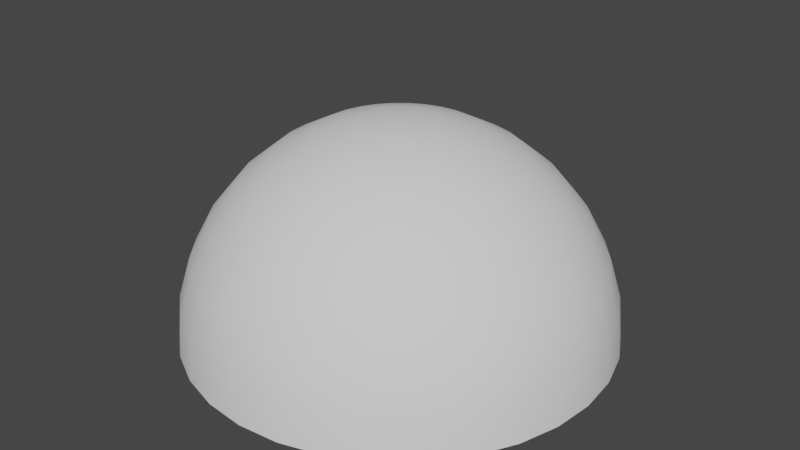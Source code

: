 # Source: OrbExplosion_Meshes_v2.blend  (saved by Blender 2.91.10; exported with 4.5.12 LTS)
import bpy
from mathutils import Matrix  # noqa: F401  (used for matrix-valued properties, if any)

bpy.ops.wm.read_factory_settings(use_empty=True)
scene = bpy.context.scene
scene.name = 'Scene'

# ---- collections
col_collection = bpy.data.collections.new('Collection'); scene.collection.children.link(col_collection)

# ---- world
world_world = bpy.data.worlds.new('World'); scene.world = world_world
world_world.use_nodes = True; world_world.node_tree.nodes.clear()
_N = world_world.node_tree.nodes; _L = world_world.node_tree.links
n0 = _N.new('ShaderNodeOutputWorld'); n0.name = 'World Output'; n0.location = (300, 300)
n1 = _N.new('ShaderNodeBackground'); n1.name = 'Background'; n1.location = (10, 300)
n1.inputs[0].default_value = (0.05088, 0.05088, 0.05088, 1.0)
_L.new(n1.outputs[0], n0.inputs[0])
n0.is_active_output = True
world_world.color = (0.05088, 0.05088, 0.05088)
world_world.use_sun_shadow = False
world_world.sun_shadow_jitter_overblur = 0.0

# ---- meshes
me_sphere = bpy.data.meshes.new('Sphere')
me_sphere.from_pydata([(0.0, 0.1951, 0.9808), (0.0, 0.3827, 0.9239), (0.0, 0.5556, 0.8315), (0.0, 0.7071, 0.7071), (0.0, 0.8315, 0.5556), (0.0, 0.9239, 0.3827), (0.0, 0.9808, 0.1951), (0.0, 1.0, 7.55e-08), (0.03806, 0.1913, 0.9808), (0.07466, 0.3753, 0.9239), (0.1084, 0.5449, 0.8315), (0.1379, 0.6935, 0.7071), (0.1622, 0.8155, 0.5556), (0.1802, 0.9061, 0.3827), (0.1913, 0.9619, 0.1951), (0.1951, 0.9808, 7.55e-08), (0.07466, 0.1802, 0.9808), (0.1464, 0.3536, 0.9239), (0.2126, 0.5133, 0.8315), (0.2706, 0.6533, 0.7071), (0.3182, 0.7682, 0.5556), (0.3536, 0.8536, 0.3827), (0.3753, 0.9061, 0.1951), (0.3827, 0.9239, 7.55e-08), (0.1084, 0.1622, 0.9808), (0.2126, 0.3182, 0.9239), (0.3087, 0.4619, 0.8315), (0.3928, 0.5879, 0.7071), (0.4619, 0.6913, 0.5556), (0.5133, 0.7682, 0.3827), (0.5449, 0.8155, 0.1951), (0.5556, 0.8315, 7.55e-08), (0.1379, 0.1379, 0.9808), (0.2706, 0.2706, 0.9239), (0.3928, 0.3928, 0.8315), (0.5, 0.5, 0.7071), (0.5879, 0.5879, 0.5556), (0.6533, 0.6533, 0.3827), (0.6935, 0.6935, 0.1951), (0.7071, 0.7071, 7.55e-08), (0.1622, 0.1084, 0.9808), (0.3182, 0.2126, 0.9239), (0.4619, 0.3087, 0.8315), (0.5879, 0.3928, 0.7071), (0.6913, 0.4619, 0.5556), (0.7682, 0.5133, 0.3827), (0.8155, 0.5449, 0.1951), (0.8315, 0.5556, 7.55e-08), (0.1802, 0.07466, 0.9808), (0.3536, 0.1464, 0.9239), (0.5133, 0.2126, 0.8315), (0.6533, 0.2706, 0.7071), (0.7682, 0.3182, 0.5556), (0.8536, 0.3536, 0.3827), (0.9061, 0.3753, 0.1951), (0.9239, 0.3827, 7.55e-08), (0.1913, 0.03806, 0.9808), (0.3753, 0.07466, 0.9239), (0.5449, 0.1084, 0.8315), (0.6935, 0.1379, 0.7071), (0.8155, 0.1622, 0.5556), (0.9061, 0.1802, 0.3827), (0.9619, 0.1913, 0.1951), (0.9808, 0.1951, 7.55e-08), (0.1951, -3.266e-07, 0.9808), (0.3827, -3.192e-07, 0.9239), (0.5556, -3.117e-07, 0.8315), (0.7071, -3.192e-07, 0.7071), (0.8315, -3.341e-07, 0.5556), (0.9239, -2.745e-07, 0.3827), (0.9808, -3.937e-07, 0.1951), (1.0, -3.788e-07, 7.55e-08), (0.1913, -0.03806, 0.9808), (0.3753, -0.07466, 0.9239), (0.5449, -0.1084, 0.8315), (0.6935, -0.138, 0.7071), (0.8155, -0.1622, 0.5556), (0.9061, -0.1802, 0.3827), (0.9619, -0.1913, 0.1951), (0.9808, -0.1951, 7.55e-08), (0.1802, -0.07466, 0.9808), (0.3536, -0.1464, 0.9239), (0.5133, -0.2126, 0.8315), (0.6533, -0.2706, 0.7071), (0.7682, -0.3182, 0.5556), (0.8536, -0.3536, 0.3827), (0.9061, -0.3753, 0.1951), (0.9239, -0.3827, 7.55e-08), (0.1622, -0.1084, 0.9808), (0.3182, -0.2126, 0.9239), (0.4619, -0.3087, 0.8315), (0.5879, -0.3928, 0.7071), (0.6913, -0.4619, 0.5556), (0.7682, -0.5133, 0.3827), (0.8155, -0.5449, 0.1951), (0.8315, -0.5556, 7.55e-08), (0.1379, -0.138, 0.9808), (0.2706, -0.2706, 0.9239), (0.3928, -0.3928, 0.8315), (0.5, -0.5, 0.7071), (0.5879, -0.5879, 0.5556), (0.6533, -0.6533, 0.3827), (0.6935, -0.6935, 0.1951), (0.7071, -0.7071, 7.55e-08), (0.1084, -0.1622, 0.9808), (0.2126, -0.3182, 0.9239), (0.3087, -0.4619, 0.8315), (0.3928, -0.5879, 0.7071), (0.4619, -0.6913, 0.5556), (0.5133, -0.7682, 0.3827), (0.5449, -0.8155, 0.1951), (0.5556, -0.8315, 7.55e-08), (0.07466, -0.1802, 0.9808), (0.1464, -0.3536, 0.9239), (0.2126, -0.5133, 0.8315), (0.2706, -0.6533, 0.7071), (0.3182, -0.7682, 0.5556), (0.3536, -0.8536, 0.3827), (0.3753, -0.9061, 0.1951), (0.3827, -0.9239, 7.55e-08), (0.03806, -0.1913, 0.9808), (0.07466, -0.3753, 0.9239), (0.1084, -0.5449, 0.8315), (0.1379, -0.6935, 0.7071), (0.1622, -0.8155, 0.5556), (0.1802, -0.9061, 0.3827), (0.1913, -0.9619, 0.1951), (0.1951, -0.9808, 7.55e-08), (-7.212e-09, -0.1951, 0.9808), (4.122e-08, -0.3827, 0.9239), (2.632e-08, -0.5556, 0.8315), (-2.584e-08, -0.7071, 0.7071), (-8.544e-08, -0.8315, 0.5556), (6.357e-08, -0.9239, 0.3827), (-8.544e-08, -0.9808, 0.1951), (-1.003e-07, -1.0, 7.55e-08), (-0.03806, -0.1913, 0.9808), (-0.07466, -0.3753, 0.9239), (-0.1084, -0.5449, 0.8315), (-0.1379, -0.6935, 0.7071), (-0.1622, -0.8155, 0.5556), (-0.1802, -0.9061, 0.3827), (-0.1913, -0.9619, 0.1951), (-0.1951, -0.9808, 7.55e-08), (-0.07466, -0.1802, 0.9808), (-0.1464, -0.3536, 0.9239), (-0.2126, -0.5133, 0.8315), (-0.2706, -0.6533, 0.7071), (-0.3182, -0.7682, 0.5556), (-0.3536, -0.8536, 0.3827), (-0.3753, -0.9061, 0.1951), (-0.3827, -0.9239, 7.55e-08), (-0.1084, -0.1622, 0.9808), (-0.2126, -0.3182, 0.9239), (-0.3087, -0.4619, 0.8315), (-0.3928, -0.5879, 0.7071), (-0.4619, -0.6913, 0.5556), (-0.5133, -0.7682, 0.3827), (-0.5449, -0.8155, 0.1951), (-0.5556, -0.8315, 7.55e-08), (-2.304e-07, -5.562e-07, 1.0), (-0.1379, -0.138, 0.9808), (-0.2706, -0.2706, 0.9239), (-0.3928, -0.3928, 0.8315), (-0.5, -0.5, 0.7071), (-0.5879, -0.5879, 0.5556), (-0.6533, -0.6533, 0.3827), (-0.6935, -0.6935, 0.1951), (-0.7071, -0.7071, 7.55e-08), (-0.1622, -0.1084, 0.9808), (-0.3182, -0.2126, 0.9239), (-0.4619, -0.3087, 0.8315), (-0.5879, -0.3928, 0.7071), (-0.6913, -0.4619, 0.5556), (-0.7682, -0.5133, 0.3827), (-0.8155, -0.5449, 0.1951), (-0.8315, -0.5556, 7.55e-08), (-0.1802, -0.07466, 0.9808), (-0.3536, -0.1464, 0.9239), (-0.5133, -0.2126, 0.8315), (-0.6533, -0.2706, 0.7071), (-0.7682, -0.3182, 0.5556), (-0.8536, -0.3536, 0.3827), (-0.9061, -0.3753, 0.1951), (-0.9239, -0.3827, 7.55e-08), (-0.1913, -0.03806, 0.9808), (-0.3753, -0.07466, 0.9239), (-0.5449, -0.1084, 0.8315), (-0.6935, -0.1379, 0.7071), (-0.8155, -0.1622, 0.5556), (-0.9061, -0.1802, 0.3827), (-0.9619, -0.1913, 0.1951), (-0.9808, -0.1951, 7.55e-08), (-0.1951, -3.117e-07, 0.9808), (-0.3827, -2.819e-07, 0.9239), (-0.5556, -2.819e-07, 0.8315), (-0.7071, -1.851e-07, 0.7071), (-0.8315, -1.404e-07, 0.5556), (-0.9239, -3.192e-07, 0.3827), (-0.9808, -9.567e-08, 0.1951), (-1.0, -1.404e-07, 7.55e-08), (-0.1913, 0.03806, 0.9808), (-0.3753, 0.07466, 0.9239), (-0.5449, 0.1084, 0.8315), (-0.6935, 0.1379, 0.7071), (-0.8155, 0.1622, 0.5556), (-0.9061, 0.1802, 0.3827), (-0.9619, 0.1913, 0.1951), (-0.9808, 0.1951, 7.55e-08), (-0.1802, 0.07466, 0.9808), (-0.3536, 0.1464, 0.9239), (-0.5133, 0.2126, 0.8315), (-0.6533, 0.2706, 0.7071), (-0.7682, 0.3182, 0.5556), (-0.8536, 0.3536, 0.3827), (-0.9061, 0.3753, 0.1951), (-0.9239, 0.3827, 7.55e-08), (-0.1622, 0.1084, 0.9808), (-0.3182, 0.2126, 0.9239), (-0.4619, 0.3087, 0.8315), (-0.5879, 0.3928, 0.7071), (-0.6913, 0.4619, 0.5556), (-0.7682, 0.5133, 0.3827), (-0.8155, 0.5449, 0.1951), (-0.8315, 0.5556, 7.55e-08), (-0.1379, 0.1379, 0.9808), (-0.2706, 0.2706, 0.9239), (-0.3928, 0.3928, 0.8315), (-0.5, 0.5, 0.7071), (-0.5879, 0.5879, 0.5556), (-0.6533, 0.6533, 0.3827), (-0.6935, 0.6935, 0.1951), (-0.7071, 0.7071, 7.55e-08), (-0.1084, 0.1622, 0.9808), (-0.2126, 0.3182, 0.9239), (-0.3087, 0.4619, 0.8315), (-0.3928, 0.5879, 0.7071), (-0.4619, 0.6913, 0.5556), (-0.5133, 0.7682, 0.3827), (-0.5449, 0.8155, 0.1951), (-0.5556, 0.8315, 7.55e-08), (-0.07466, 0.1802, 0.9808), (-0.1464, 0.3536, 0.9239), (-0.2126, 0.5133, 0.8315), (-0.2706, 0.6533, 0.7071), (-0.3182, 0.7682, 0.5556), (-0.3536, 0.8536, 0.3827), (-0.3753, 0.9061, 0.1951), (-0.3827, 0.9239, 7.55e-08), (-0.03806, 0.1913, 0.9808), (-0.07466, 0.3753, 0.9239), (-0.1084, 0.5449, 0.8315), (-0.1379, 0.6935, 0.7071), (-0.1622, 0.8155, 0.5556), (-0.1802, 0.9061, 0.3827), (-0.1913, 0.9619, 0.1951), (-0.1951, 0.9808, 7.55e-08)], [], [(7, 6, 14, 15), (0, 160, 8), (1, 0, 8, 9), (2, 1, 9, 10), (3, 2, 10, 11), (4, 3, 11, 12), (5, 4, 12, 13), (6, 5, 13, 14), (13, 12, 20, 21), (14, 13, 21, 22), (15, 14, 22, 23), (8, 160, 16), (9, 8, 16, 17), (10, 9, 17, 18), (11, 10, 18, 19), (12, 11, 19, 20), (18, 17, 25, 26), (19, 18, 26, 27), (20, 19, 27, 28), (21, 20, 28, 29), (22, 21, 29, 30), (23, 22, 30, 31), (16, 160, 24), (17, 16, 24, 25), (30, 29, 37, 38), (31, 30, 38, 39), (24, 160, 32), (25, 24, 32, 33), (26, 25, 33, 34), (27, 26, 34, 35), (28, 27, 35, 36), (29, 28, 36, 37), (35, 34, 42, 43), (36, 35, 43, 44), (37, 36, 44, 45), (38, 37, 45, 46), (39, 38, 46, 47), (32, 160, 40), (33, 32, 40, 41), (34, 33, 41, 42), (47, 46, 54, 55), (40, 160, 48), (41, 40, 48, 49), (42, 41, 49, 50), (43, 42, 50, 51), (44, 43, 51, 52), (45, 44, 52, 53), (46, 45, 53, 54), (51, 50, 58, 59), (52, 51, 59, 60), (53, 52, 60, 61), (54, 53, 61, 62), (55, 54, 62, 63), (48, 160, 56), (49, 48, 56, 57), (50, 49, 57, 58), (63, 62, 70, 71), (56, 160, 64), (57, 56, 64, 65), (58, 57, 65, 66), (59, 58, 66, 67), (60, 59, 67, 68), (61, 60, 68, 69), (62, 61, 69, 70), (68, 67, 75, 76), (69, 68, 76, 77), (70, 69, 77, 78), (71, 70, 78, 79), (64, 160, 72), (65, 64, 72, 73), (66, 65, 73, 74), (67, 66, 74, 75), (72, 160, 80), (73, 72, 80, 81), (74, 73, 81, 82), (75, 74, 82, 83), (76, 75, 83, 84), (77, 76, 84, 85), (78, 77, 85, 86), (79, 78, 86, 87), (84, 83, 91, 92), (85, 84, 92, 93), (86, 85, 93, 94), (87, 86, 94, 95), (80, 160, 88), (81, 80, 88, 89), (82, 81, 89, 90), (83, 82, 90, 91), (89, 88, 96, 97), (90, 89, 97, 98), (91, 90, 98, 99), (92, 91, 99, 100), (93, 92, 100, 101), (94, 93, 101, 102), (95, 94, 102, 103), (88, 160, 96), (101, 100, 108, 109), (102, 101, 109, 110), (103, 102, 110, 111), (96, 160, 104), (97, 96, 104, 105), (98, 97, 105, 106), (99, 98, 106, 107), (100, 99, 107, 108), (106, 105, 113, 114), (107, 106, 114, 115), (108, 107, 115, 116), (109, 108, 116, 117), (110, 109, 117, 118), (111, 110, 118, 119), (104, 160, 112), (105, 104, 112, 113), (118, 117, 125, 126), (119, 118, 126, 127), (112, 160, 120), (113, 112, 120, 121), (114, 113, 121, 122), (115, 114, 122, 123), (116, 115, 123, 124), (117, 116, 124, 125), (122, 121, 129, 130), (123, 122, 130, 131), (124, 123, 131, 132), (125, 124, 132, 133), (126, 125, 133, 134), (127, 126, 134, 135), (120, 160, 128), (121, 120, 128, 129), (134, 133, 141, 142), (135, 134, 142, 143), (128, 160, 136), (129, 128, 136, 137), (130, 129, 137, 138), (131, 130, 138, 139), (132, 131, 139, 140), (133, 132, 140, 141), (139, 138, 146, 147), (140, 139, 147, 148), (141, 140, 148, 149), (142, 141, 149, 150), (143, 142, 150, 151), (136, 160, 144), (137, 136, 144, 145), (138, 137, 145, 146), (151, 150, 158, 159), (144, 160, 152), (145, 144, 152, 153), (146, 145, 153, 154), (147, 146, 154, 155), (148, 147, 155, 156), (149, 148, 156, 157), (150, 149, 157, 158), (155, 154, 163, 164), (156, 155, 164, 165), (157, 156, 165, 166), (158, 157, 166, 167), (159, 158, 167, 168), (152, 160, 161), (153, 152, 161, 162), (154, 153, 162, 163), (168, 167, 175, 176), (161, 160, 169), (162, 161, 169, 170), (163, 162, 170, 171), (164, 163, 171, 172), (165, 164, 172, 173), (166, 165, 173, 174), (167, 166, 174, 175), (173, 172, 180, 181), (174, 173, 181, 182), (175, 174, 182, 183), (176, 175, 183, 184), (169, 160, 177), (170, 169, 177, 178), (171, 170, 178, 179), (172, 171, 179, 180), (178, 177, 185, 186), (179, 178, 186, 187), (180, 179, 187, 188), (181, 180, 188, 189), (182, 181, 189, 190), (183, 182, 190, 191), (184, 183, 191, 192), (177, 160, 185), (190, 189, 197, 198), (191, 190, 198, 199), (192, 191, 199, 200), (185, 160, 193), (186, 185, 193, 194), (187, 186, 194, 195), (188, 187, 195, 196), (189, 188, 196, 197), (194, 193, 201, 202), (195, 194, 202, 203), (196, 195, 203, 204), (197, 196, 204, 205), (198, 197, 205, 206), (199, 198, 206, 207), (200, 199, 207, 208), (193, 160, 201), (206, 205, 213, 214), (207, 206, 214, 215), (208, 207, 215, 216), (201, 160, 209), (202, 201, 209, 210), (203, 202, 210, 211), (204, 203, 211, 212), (205, 204, 212, 213), (211, 210, 218, 219), (212, 211, 219, 220), (213, 212, 220, 221), (214, 213, 221, 222), (215, 214, 222, 223), (216, 215, 223, 224), (209, 160, 217), (210, 209, 217, 218), (223, 222, 230, 231), (224, 223, 231, 232), (217, 160, 225), (218, 217, 225, 226), (219, 218, 226, 227), (220, 219, 227, 228), (221, 220, 228, 229), (222, 221, 229, 230), (227, 226, 234, 235), (228, 227, 235, 236), (229, 228, 236, 237), (230, 229, 237, 238), (231, 230, 238, 239), (232, 231, 239, 240), (225, 160, 233), (226, 225, 233, 234), (239, 238, 246, 247), (240, 239, 247, 248), (233, 160, 241), (234, 233, 241, 242), (235, 234, 242, 243), (236, 235, 243, 244), (237, 236, 244, 245), (238, 237, 245, 246), (244, 243, 251, 252), (245, 244, 252, 253), (246, 245, 253, 254), (247, 246, 254, 255), (248, 247, 255, 256), (241, 160, 249), (242, 241, 249, 250), (243, 242, 250, 251), (256, 255, 6, 7), (249, 160, 0), (250, 249, 0, 1), (251, 250, 1, 2), (252, 251, 2, 3), (253, 252, 3, 4), (254, 253, 4, 5), (255, 254, 5, 6)])
me_sphere.polygons.foreach_set('use_smooth', [True] * 256)
_k = set([(7, 15), (7, 256), (15, 23), (23, 31), (31, 39), (39, 47), (47, 55), (55, 63), (63, 71), (71, 79), (79, 87), (95, 103), (103, 111), (111, 119), (119, 127), (127, 135), (135, 143), (143, 151), (151, 159), (159, 168), (168, 176), (176, 184), (184, 192), (192, 200), (199, 200), (200, 208), (208, 216), (216, 224), (224, 232), (232, 240), (240, 248), (248, 256)])
me_sphere.attributes.new('sharp_edge', 'BOOLEAN', 'EDGE').data.foreach_set('value', [ (min(e.vertices), max(e.vertices)) in _k for e in me_sphere.edges])
_uv = me_sphere.uv_layers.new(name='UVMap')
_uv.uv.foreach_set('vector', [0.75, 0.0, 0.75, 0.1449, 0.7188, 0.1449, 0.7188, 0.0, 0.75, 0.9375, 0.7344, 1.0, 0.7187, 0.9375, 0.75, 0.8739, 0.75, 0.9375, 0.7187, 0.9375, 0.7188, 0.8739, 0.75, 0.7655, 0.75, 0.8739, 0.7188, 0.8739, 0.7188, 0.7655, 0.75, 0.6218, 0.75, 0.7655, 0.7188, 0.7655, 0.7188, 0.6218, 0.75, 0.4707, 0.75, 0.6218, 0.7188, 0.6218, 0.7188, 0.4707, 0.75, 0.2938, 0.75, 0.4707, 0.7188, 0.4707, 0.7188, 0.2938, 0.75, 0.1449, 0.75, 0.2938, 0.7188, 0.2938, 0.7188, 0.1449, 0.7188, 0.2938, 0.7188, 0.4707, 0.6875, 0.4707, 0.6875, 0.2938, 0.7188, 0.1449, 0.7188, 0.2938, 0.6875, 0.2938, 0.6875, 0.1449, 0.7188, 0.0, 0.7188, 0.1449, 0.6875, 0.1449, 0.6875, 0.0, 0.7187, 0.9375, 0.7031, 1.0, 0.6875, 0.9375, 0.7188, 0.8739, 0.7187, 0.9375, 0.6875, 0.9375, 0.6875, 0.8739, 0.7188, 0.7655, 0.7188, 0.8739, 0.6875, 0.8739, 0.6875, 0.7655, 0.7188, 0.6218, 0.7188, 0.7655, 0.6875, 0.7655, 0.6875, 0.6218, 0.7188, 0.4707, 0.7188, 0.6218, 0.6875, 0.6218, 0.6875, 0.4707, 0.6875, 0.7655, 0.6875, 0.8739, 0.6562, 0.8739, 0.6562, 0.7655, 0.6875, 0.6218, 0.6875, 0.7655, 0.6562, 0.7655, 0.6562, 0.6218, 0.6875, 0.4707, 0.6875, 0.6218, 0.6562, 0.6218, 0.6562, 0.4707, 0.6875, 0.2938, 0.6875, 0.4707, 0.6562, 0.4707, 0.6562, 0.2938, 0.6875, 0.1449, 0.6875, 0.2938, 0.6562, 0.2938, 0.6562, 0.1449, 0.6875, 0.0, 0.6875, 0.1449, 0.6562, 0.1449, 0.6562, 0.0, 0.6875, 0.9375, 0.6719, 1.0, 0.6562, 0.9375, 0.6875, 0.8739, 0.6875, 0.9375, 0.6562, 0.9375, 0.6562, 0.8739, 0.6562, 0.1449, 0.6562, 0.2938, 0.625, 0.2938, 0.625, 0.1449, 0.6562, 0.0, 0.6562, 0.1449, 0.625, 0.1449, 0.625, 0.0, 0.6562, 0.9375, 0.6406, 1.0, 0.625, 0.9375, 0.6562, 0.8739, 0.6562, 0.9375, 0.625, 0.9375, 0.625, 0.8739, 0.6562, 0.7655, 0.6562, 0.8739, 0.625, 0.8739, 0.625, 0.7655, 0.6562, 0.6218, 0.6562, 0.7655, 0.625, 0.7655, 0.625, 0.6218, 0.6562, 0.4707, 0.6562, 0.6218, 0.625, 0.6218, 0.625, 0.4707, 0.6562, 0.2938, 0.6562, 0.4707, 0.625, 0.4707, 0.625, 0.2938, 0.625, 0.6218, 0.625, 0.7655, 0.5937, 0.7655, 0.5937, 0.6218, 0.625, 0.4707, 0.625, 0.6218, 0.5937, 0.6218, 0.5937, 0.4707, 0.625, 0.2938, 0.625, 0.4707, 0.5937, 0.4707, 0.5937, 0.2938, 0.625, 0.1449, 0.625, 0.2938, 0.5937, 0.2938, 0.5937, 0.1449, 0.625, 0.0, 0.625, 0.1449, 0.5937, 0.1449, 0.5937, 0.0, 0.625, 0.9375, 0.6094, 1.0, 0.5937, 0.9375, 0.625, 0.8739, 0.625, 0.9375, 0.5937, 0.9375, 0.5937, 0.8739, 0.625, 0.7655, 0.625, 0.8739, 0.5937, 0.8739, 0.5937, 0.7655, 0.5937, 0.0, 0.5937, 0.1449, 0.5625, 0.1449, 0.5625, 0.0, 0.5937, 0.9375, 0.5781, 1.0, 0.5625, 0.9375, 0.5937, 0.8739, 0.5937, 0.9375, 0.5625, 0.9375, 0.5625, 0.8739, 0.5937, 0.7655, 0.5937, 0.8739, 0.5625, 0.8739, 0.5625, 0.7655, 0.5937, 0.6218, 0.5937, 0.7655, 0.5625, 0.7655, 0.5625, 0.6218, 0.5937, 0.4707, 0.5937, 0.6218, 0.5625, 0.6218, 0.5625, 0.4707, 0.5937, 0.2938, 0.5937, 0.4707, 0.5625, 0.4707, 0.5625, 0.2938, 0.5937, 0.1449, 0.5937, 0.2938, 0.5625, 0.2938, 0.5625, 0.1449, 0.5625, 0.6218, 0.5625, 0.7655, 0.5312, 0.7655, 0.5312, 0.6218, 0.5625, 0.4707, 0.5625, 0.6218, 0.5312, 0.6218, 0.5312, 0.4707, 0.5625, 0.2938, 0.5625, 0.4707, 0.5312, 0.4707, 0.5312, 0.2938, 0.5625, 0.1449, 0.5625, 0.2938, 0.5312, 0.2938, 0.5312, 0.1449, 0.5625, 0.0, 0.5625, 0.1449, 0.5312, 0.1449, 0.5312, 0.0, 0.5625, 0.9375, 0.5469, 1.0, 0.5312, 0.9375, 0.5625, 0.8739, 0.5625, 0.9375, 0.5312, 0.9375, 0.5312, 0.8739, 0.5625, 0.7655, 0.5625, 0.8739, 0.5312, 0.8739, 0.5312, 0.7655, 0.5312, 0.0, 0.5312, 0.1449, 0.5, 0.1449, 0.5, 0.0, 0.5312, 0.9375, 0.5156, 1.0, 0.5, 0.9375, 0.5312, 0.8739, 0.5312, 0.9375, 0.5, 0.9375, 0.5, 0.8739, 0.5312, 0.7655, 0.5312, 0.8739, 0.5, 0.8739, 0.5, 0.7655, 0.5312, 0.6218, 0.5312, 0.7655, 0.5, 0.7655, 0.5, 0.6218, 0.5312, 0.4707, 0.5312, 0.6218, 0.5, 0.6218, 0.5, 0.4707, 0.5312, 0.2938, 0.5312, 0.4707, 0.5, 0.4707, 0.5, 0.2938, 0.5312, 0.1449, 0.5312, 0.2938, 0.5, 0.2938, 0.5, 0.1449, 0.5, 0.4707, 0.5, 0.6218, 0.4687, 0.6218, 0.4687, 0.4707, 0.5, 0.2938, 0.5, 0.4707, 0.4687, 0.4707, 0.4687, 0.2938, 0.5, 0.1449, 0.5, 0.2938, 0.4687, 0.2938, 0.4687, 0.1449, 0.5, 0.0, 0.5, 0.1449, 0.4687, 0.1449, 0.4687, 0.0, 0.5, 0.9375, 0.4844, 1.0, 0.4687, 0.9375, 0.5, 0.8739, 0.5, 0.9375, 0.4687, 0.9375, 0.4687, 0.8739, 0.5, 0.7655, 0.5, 0.8739, 0.4687, 0.8739, 0.4687, 0.7655, 0.5, 0.6218, 0.5, 0.7655, 0.4687, 0.7655, 0.4687, 0.6218, 0.4687, 0.9375, 0.4531, 1.0, 0.4375, 0.9375, 0.4687, 0.8739, 0.4687, 0.9375, 0.4375, 0.9375, 0.4375, 0.8739, 0.4687, 0.7655, 0.4687, 0.8739, 0.4375, 0.8739, 0.4375, 0.7655, 0.4687, 0.6218, 0.4687, 0.7655, 0.4375, 0.7655, 0.4375, 0.6218, 0.4687, 0.4707, 0.4687, 0.6218, 0.4375, 0.6218, 0.4375, 0.4707, 0.4687, 0.2938, 0.4687, 0.4707, 0.4375, 0.4707, 0.4375, 0.2938, 0.4687, 0.1449, 0.4687, 0.2938, 0.4375, 0.2938, 0.4375, 0.1449, 0.4687, 0.0, 0.4687, 0.1449, 0.4375, 0.1449, 0.4375, 0.0, 0.4375, 0.4707, 0.4375, 0.6218, 0.4062, 0.6218, 0.4062, 0.4707, 0.4375, 0.2938, 0.4375, 0.4707, 0.4062, 0.4707, 0.4062, 0.2938, 0.4375, 0.1449, 0.4375, 0.2938, 0.4062, 0.2938, 0.4062, 0.1449, 0.4375, 0.0, 0.4375, 0.1449, 0.4062, 0.1449, 0.4062, 0.0, 0.4375, 0.9375, 0.4219, 1.0, 0.4062, 0.9375, 0.4375, 0.8739, 0.4375, 0.9375, 0.4062, 0.9375, 0.4062, 0.8739, 0.4375, 0.7655, 0.4375, 0.8739, 0.4062, 0.8739, 0.4062, 0.7655, 0.4375, 0.6218, 0.4375, 0.7655, 0.4062, 0.7655, 0.4062, 0.6218, 0.4062, 0.8739, 0.4062, 0.9375, 0.375, 0.9375, 0.375, 0.8739, 0.4062, 0.7655, 0.4062, 0.8739, 0.375, 0.8739, 0.375, 0.7655, 0.4062, 0.6218, 0.4062, 0.7655, 0.375, 0.7655, 0.375, 0.6218, 0.4062, 0.4707, 0.4062, 0.6218, 0.375, 0.6218, 0.375, 0.4707, 0.4062, 0.2938, 0.4062, 0.4707, 0.375, 0.4707, 0.375, 0.2938, 0.4062, 0.1449, 0.4062, 0.2938, 0.375, 0.2938, 0.375, 0.1449, 0.4062, 0.0, 0.4062, 0.1449, 0.375, 0.1449, 0.375, 0.0, 0.4062, 0.9375, 0.3906, 1.0, 0.375, 0.9375, 0.375, 0.2938, 0.375, 0.4707, 0.3437, 0.4707, 0.3437, 0.2938, 0.375, 0.1449, 0.375, 0.2938, 0.3437, 0.2938, 0.3437, 0.1449, 0.375, 0.0, 0.375, 0.1449, 0.3437, 0.1449, 0.3437, 0.0, 0.375, 0.9375, 0.3594, 1.0, 0.3437, 0.9375, 0.375, 0.8739, 0.375, 0.9375, 0.3437, 0.9375, 0.3437, 0.8739, 0.375, 0.7655, 0.375, 0.8739, 0.3437, 0.8739, 0.3437, 0.7655, 0.375, 0.6218, 0.375, 0.7655, 0.3437, 0.7655, 0.3437, 0.6218, 0.375, 0.4707, 0.375, 0.6218, 0.3437, 0.6218, 0.3437, 0.4707, 0.3437, 0.7655, 0.3437, 0.8739, 0.3125, 0.8739, 0.3125, 0.7655, 0.3437, 0.6218, 0.3437, 0.7655, 0.3125, 0.7655, 0.3125, 0.6218, 0.3437, 0.4707, 0.3437, 0.6218, 0.3125, 0.6218, 0.3125, 0.4707, 0.3437, 0.2938, 0.3437, 0.4707, 0.3125, 0.4707, 0.3125, 0.2938, 0.3437, 0.1449, 0.3437, 0.2938, 0.3125, 0.2938, 0.3125, 0.1449, 0.3437, 0.0, 0.3437, 0.1449, 0.3125, 0.1449, 0.3125, 0.0, 0.3437, 0.9375, 0.3281, 1.0, 0.3125, 0.9375, 0.3437, 0.8739, 0.3437, 0.9375, 0.3125, 0.9375, 0.3125, 0.8739, 0.3125, 0.1449, 0.3125, 0.2938, 0.2812, 0.2938, 0.2812, 0.1449, 0.3125, 0.0, 0.3125, 0.1449, 0.2812, 0.1449, 0.2812, 0.0, 0.3125, 0.9375, 0.2969, 1.0, 0.2812, 0.9375, 0.3125, 0.8739, 0.3125, 0.9375, 0.2812, 0.9375, 0.2812, 0.8739, 0.3125, 0.7655, 0.3125, 0.8739, 0.2812, 0.8739, 0.2812, 0.7655, 0.3125, 0.6218, 0.3125, 0.7655, 0.2812, 0.7655, 0.2812, 0.6218, 0.3125, 0.4707, 0.3125, 0.6218, 0.2812, 0.6218, 0.2812, 0.4707, 0.3125, 0.2938, 0.3125, 0.4707, 0.2812, 0.4707, 0.2812, 0.2938, 0.2812, 0.7655, 0.2812, 0.8739, 0.25, 0.8739, 0.25, 0.7655, 0.2812, 0.6218, 0.2812, 0.7655, 0.25, 0.7655, 0.25, 0.6218, 0.2812, 0.4707, 0.2812, 0.6218, 0.25, 0.6218, 0.25, 0.4707, 0.2812, 0.2938, 0.2812, 0.4707, 0.25, 0.4707, 0.25, 0.2938, 0.2812, 0.1449, 0.2812, 0.2938, 0.25, 0.2938, 0.25, 0.1449, 0.2812, 0.0, 0.2812, 0.1449, 0.25, 0.1449, 0.25, 0.0, 0.2812, 0.9375, 0.2656, 1.0, 0.25, 0.9375, 0.2812, 0.8739, 0.2812, 0.9375, 0.25, 0.9375, 0.25, 0.8739, 0.25, 0.1449, 0.25, 0.2938, 0.2188, 0.2938, 0.2187, 0.1449, 0.25, 0.0, 0.25, 0.1449, 0.2187, 0.1449, 0.2187, 0.0, 0.25, 0.9375, 0.2344, 1.0, 0.2188, 0.9375, 0.25, 0.8739, 0.25, 0.9375, 0.2188, 0.9375, 0.2188, 0.8739, 0.25, 0.7655, 0.25, 0.8739, 0.2188, 0.8739, 0.2188, 0.7655, 0.25, 0.6218, 0.25, 0.7655, 0.2188, 0.7655, 0.2187, 0.6218, 0.25, 0.4707, 0.25, 0.6218, 0.2187, 0.6218, 0.2187, 0.4707, 0.25, 0.2938, 0.25, 0.4707, 0.2187, 0.4707, 0.2188, 0.2938, 0.2187, 0.6218, 0.2188, 0.7655, 0.1875, 0.7655, 0.1875, 0.6218, 0.2187, 0.4707, 0.2187, 0.6218, 0.1875, 0.6218, 0.1875, 0.4707, 0.2188, 0.2938, 0.2187, 0.4707, 0.1875, 0.4707, 0.1875, 0.2938, 0.2187, 0.1449, 0.2188, 0.2938, 0.1875, 0.2938, 0.1875, 0.1449, 0.2187, 0.0, 0.2187, 0.1449, 0.1875, 0.1449, 0.1875, 0.0, 0.2188, 0.9375, 0.2031, 1.0, 0.1875, 0.9375, 0.2188, 0.8739, 0.2188, 0.9375, 0.1875, 0.9375, 0.1875, 0.8739, 0.2188, 0.7655, 0.2188, 0.8739, 0.1875, 0.8739, 0.1875, 0.7655, 0.1875, 0.0, 0.1875, 0.1449, 0.1563, 0.1449, 0.1563, 0.0, 0.1875, 0.9375, 0.1719, 1.0, 0.1563, 0.9375, 0.1875, 0.8739, 0.1875, 0.9375, 0.1563, 0.9375, 0.1563, 0.8739, 0.1875, 0.7655, 0.1875, 0.8739, 0.1563, 0.8739, 0.1563, 0.7655, 0.1875, 0.6218, 0.1875, 0.7655, 0.1563, 0.7655, 0.1563, 0.6218, 0.1875, 0.4707, 0.1875, 0.6218, 0.1563, 0.6218, 0.1563, 0.4707, 0.1875, 0.2938, 0.1875, 0.4707, 0.1563, 0.4707, 0.1563, 0.2938, 0.1875, 0.1449, 0.1875, 0.2938, 0.1563, 0.2938, 0.1563, 0.1449, 0.1563, 0.6218, 0.1563, 0.7655, 0.125, 0.7655, 0.125, 0.6218, 0.1563, 0.4707, 0.1563, 0.6218, 0.125, 0.6218, 0.125, 0.4707, 0.1563, 0.2938, 0.1563, 0.4707, 0.125, 0.4707, 0.125, 0.2938, 0.1563, 0.1449, 0.1563, 0.2938, 0.125, 0.2938, 0.125, 0.1449, 0.1563, 0.0, 0.1563, 0.1449, 0.125, 0.1449, 0.125, 0.0, 0.1563, 0.9375, 0.1406, 1.0, 0.125, 0.9375, 0.1563, 0.8739, 0.1563, 0.9375, 0.125, 0.9375, 0.125, 0.8739, 0.1563, 0.7655, 0.1563, 0.8739, 0.125, 0.8739, 0.125, 0.7655, 0.125, 0.0, 0.125, 0.1449, 0.09375, 0.1449, 0.09375, 0.0, 0.125, 0.9375, 0.1094, 1.0, 0.09375, 0.9375, 0.125, 0.8739, 0.125, 0.9375, 0.09375, 0.9375, 0.09375, 0.8739, 0.125, 0.7655, 0.125, 0.8739, 0.09375, 0.8739, 0.09375, 0.7655, 0.125, 0.6218, 0.125, 0.7655, 0.09375, 0.7655, 0.09375, 0.6218, 0.125, 0.4707, 0.125, 0.6218, 0.09375, 0.6218, 0.09375, 0.4707, 0.125, 0.2938, 0.125, 0.4707, 0.09375, 0.4707, 0.09375, 0.2938, 0.125, 0.1449, 0.125, 0.2938, 0.09375, 0.2938, 0.09375, 0.1449, 0.09375, 0.4707, 0.09375, 0.6218, 0.0625, 0.6218, 0.0625, 0.4707, 0.09375, 0.2938, 0.09375, 0.4707, 0.0625, 0.4707, 0.0625, 0.2938, 0.09375, 0.1449, 0.09375, 0.2938, 0.0625, 0.2938, 0.0625, 0.1449, 0.09375, 0.0, 0.09375, 0.1449, 0.0625, 0.1449, 0.0625, 0.0, 0.09375, 0.9375, 0.07813, 1.0, 0.0625, 0.9375, 0.09375, 0.8739, 0.09375, 0.9375, 0.0625, 0.9375, 0.0625, 0.8739, 0.09375, 0.7655, 0.09375, 0.8739, 0.0625, 0.8739, 0.0625, 0.7655, 0.09375, 0.6218, 0.09375, 0.7655, 0.0625, 0.7655, 0.0625, 0.6218, 0.0625, 0.8739, 0.0625, 0.9375, 0.03125, 0.9375, 0.03125, 0.8739, 0.0625, 0.7655, 0.0625, 0.8739, 0.03125, 0.8739, 0.03125, 0.7655, 0.0625, 0.6218, 0.0625, 0.7655, 0.03125, 0.7655, 0.03125, 0.6218, 0.0625, 0.4707, 0.0625, 0.6218, 0.03125, 0.6218, 0.03125, 0.4707, 0.0625, 0.2938, 0.0625, 0.4707, 0.03125, 0.4707, 0.03125, 0.2938, 0.0625, 0.1449, 0.0625, 0.2938, 0.03125, 0.2938, 0.03125, 0.1449, 0.0625, 0.0, 0.0625, 0.1449, 0.03125, 0.1449, 0.03125, 0.0, 0.0625, 0.9375, 0.04688, 1.0, 0.03125, 0.9375, 0.03125, 0.2938, 0.03125, 0.4707, 7.756e-09, 0.4707, 7.082e-08, 0.2938, 0.03125, 0.1449, 0.03125, 0.2938, 7.082e-08, 0.2938, 1.385e-08, 0.1449, 0.03125, 0.0, 0.03125, 0.1449, 1.385e-08, 0.1449, 1.49e-08, 0.0, 0.03125, 0.9375, 0.01563, 1.0, 2.384e-07, 0.9375, 0.03125, 0.8739, 0.03125, 0.9375, 2.384e-07, 0.9375, 8.944e-08, 0.8739, 0.03125, 0.7655, 0.03125, 0.8739, 8.944e-08, 0.8739, 6.101e-08, 0.7655, 0.03125, 0.6218, 0.03125, 0.7655, 6.101e-08, 0.7655, 4.23e-09, 0.6218, 0.03125, 0.4707, 0.03125, 0.6218, 4.23e-09, 0.6218, 7.756e-09, 0.4707, 1.0, 0.8739, 1.0, 0.9375, 0.9688, 0.9375, 0.9688, 0.8739, 1.0, 0.7655, 1.0, 0.8739, 0.9688, 0.8739, 0.9688, 0.7655, 1.0, 0.6218, 1.0, 0.7655, 0.9688, 0.7655, 0.9688, 0.6218, 1.0, 0.4707, 1.0, 0.6218, 0.9688, 0.6218, 0.9688, 0.4707, 1.0, 0.2938, 1.0, 0.4707, 0.9688, 0.4707, 0.9688, 0.2938, 1.0, 0.1449, 1.0, 0.2938, 0.9688, 0.2938, 0.9688, 0.1449, 1.0, 0.0, 1.0, 0.1449, 0.9688, 0.1449, 0.9688, 0.0, 1.0, 0.9375, 0.9844, 1.0, 0.9688, 0.9375, 0.9688, 0.2938, 0.9688, 0.4707, 0.9375, 0.4707, 0.9375, 0.2938, 0.9688, 0.1449, 0.9688, 0.2938, 0.9375, 0.2938, 0.9375, 0.1449, 0.9688, 0.0, 0.9688, 0.1449, 0.9375, 0.1449, 0.9375, 0.0, 0.9688, 0.9375, 0.9531, 1.0, 0.9375, 0.9375, 0.9688, 0.8739, 0.9688, 0.9375, 0.9375, 0.9375, 0.9375, 0.8739, 0.9688, 0.7655, 0.9688, 0.8739, 0.9375, 0.8739, 0.9375, 0.7655, 0.9688, 0.6218, 0.9688, 0.7655, 0.9375, 0.7655, 0.9375, 0.6218, 0.9688, 0.4707, 0.9688, 0.6218, 0.9375, 0.6218, 0.9375, 0.4707, 0.9375, 0.7655, 0.9375, 0.8739, 0.9063, 0.8739, 0.9062, 0.7655, 0.9375, 0.6218, 0.9375, 0.7655, 0.9062, 0.7655, 0.9062, 0.6218, 0.9375, 0.4707, 0.9375, 0.6218, 0.9062, 0.6218, 0.9062, 0.4707, 0.9375, 0.2938, 0.9375, 0.4707, 0.9062, 0.4707, 0.9062, 0.2938, 0.9375, 0.1449, 0.9375, 0.2938, 0.9062, 0.2938, 0.9062, 0.1449, 0.9375, 0.0, 0.9375, 0.1449, 0.9062, 0.1449, 0.9062, 0.0, 0.9375, 0.9375, 0.9219, 1.0, 0.9063, 0.9375, 0.9375, 0.8739, 0.9375, 0.9375, 0.9063, 0.9375, 0.9063, 0.8739, 0.9062, 0.1449, 0.9062, 0.2938, 0.875, 0.2938, 0.875, 0.1449, 0.9062, 0.0, 0.9062, 0.1449, 0.875, 0.1449, 0.875, 0.0, 0.9063, 0.9375, 0.8906, 1.0, 0.875, 0.9375, 0.9063, 0.8739, 0.9063, 0.9375, 0.875, 0.9375, 0.875, 0.8739, 0.9062, 0.7655, 0.9063, 0.8739, 0.875, 0.8739, 0.875, 0.7655, 0.9062, 0.6218, 0.9062, 0.7655, 0.875, 0.7655, 0.875, 0.6218, 0.9062, 0.4707, 0.9062, 0.6218, 0.875, 0.6218, 0.875, 0.4707, 0.9062, 0.2938, 0.9062, 0.4707, 0.875, 0.4707, 0.875, 0.2938, 0.875, 0.7655, 0.875, 0.8739, 0.8438, 0.8739, 0.8438, 0.7655, 0.875, 0.6218, 0.875, 0.7655, 0.8438, 0.7655, 0.8438, 0.6218, 0.875, 0.4707, 0.875, 0.6218, 0.8438, 0.6218, 0.8438, 0.4707, 0.875, 0.2938, 0.875, 0.4707, 0.8438, 0.4707, 0.8438, 0.2938, 0.875, 0.1449, 0.875, 0.2938, 0.8438, 0.2938, 0.8438, 0.1449, 0.875, 0.0, 0.875, 0.1449, 0.8438, 0.1449, 0.8438, 0.0, 0.875, 0.9375, 0.8594, 1.0, 0.8438, 0.9375, 0.875, 0.8739, 0.875, 0.9375, 0.8438, 0.9375, 0.8438, 0.8739, 0.8438, 0.1449, 0.8438, 0.2938, 0.8125, 0.2938, 0.8125, 0.1449, 0.8438, 0.0, 0.8438, 0.1449, 0.8125, 0.1449, 0.8125, 0.0, 0.8438, 0.9375, 0.8281, 1.0, 0.8125, 0.9375, 0.8438, 0.8739, 0.8438, 0.9375, 0.8125, 0.9375, 0.8125, 0.8739, 0.8438, 0.7655, 0.8438, 0.8739, 0.8125, 0.8739, 0.8125, 0.7655, 0.8438, 0.6218, 0.8438, 0.7655, 0.8125, 0.7655, 0.8125, 0.6218, 0.8438, 0.4707, 0.8438, 0.6218, 0.8125, 0.6218, 0.8125, 0.4707, 0.8438, 0.2938, 0.8438, 0.4707, 0.8125, 0.4707, 0.8125, 0.2938, 0.8125, 0.6218, 0.8125, 0.7655, 0.7812, 0.7655, 0.7812, 0.6218, 0.8125, 0.4707, 0.8125, 0.6218, 0.7812, 0.6218, 0.7812, 0.4707, 0.8125, 0.2938, 0.8125, 0.4707, 0.7812, 0.4707, 0.7812, 0.2938, 0.8125, 0.1449, 0.8125, 0.2938, 0.7812, 0.2938, 0.7812, 0.1449, 0.8125, 0.0, 0.8125, 0.1449, 0.7812, 0.1449, 0.7812, 0.0, 0.8125, 0.9375, 0.7969, 1.0, 0.7812, 0.9375, 0.8125, 0.8739, 0.8125, 0.9375, 0.7812, 0.9375, 0.7812, 0.8739, 0.8125, 0.7655, 0.8125, 0.8739, 0.7812, 0.8739, 0.7812, 0.7655, 0.7812, 0.0, 0.7812, 0.1449, 0.75, 0.1449, 0.75, 0.0, 0.7812, 0.9375, 0.7656, 1.0, 0.75, 0.9375, 0.7812, 0.8739, 0.7812, 0.9375, 0.75, 0.9375, 0.75, 0.8739, 0.7812, 0.7655, 0.7812, 0.8739, 0.75, 0.8739, 0.75, 0.7655, 0.7812, 0.6218, 0.7812, 0.7655, 0.75, 0.7655, 0.75, 0.6218, 0.7812, 0.4707, 0.7812, 0.6218, 0.75, 0.6218, 0.75, 0.4707, 0.7812, 0.2938, 0.7812, 0.4707, 0.75, 0.4707, 0.75, 0.2938, 0.7812, 0.1449, 0.7812, 0.2938, 0.75, 0.2938, 0.75, 0.1449])
me_sphere.use_remesh_fix_poles = True
me_sphere.use_remesh_preserve_attributes = False
me_sphere.use_mirror_vertex_groups = False
me_sphere.update()
me_cylinder = bpy.data.meshes.new('Cylinder')
me_cylinder.from_pydata([(0.0, 1.0, 0.0), (9.313e-08, 3.576e-07, 0.0), (0.1951, 0.9808, 0.0), (8.941e-08, 3.576e-07, 0.0), (0.3827, 0.9239, 0.0), (8.941e-08, 3.576e-07, 0.0), (0.5556, 0.8315, 0.0), (1.192e-07, 3.576e-07, 0.0), (0.7071, 0.7071, 0.0), (1.192e-07, 3.576e-07, 0.0), (0.8315, 0.5556, 0.0), (1.192e-07, 3.576e-07, 0.0), (0.9239, 0.3827, 0.0), (1.192e-07, 3.576e-07, 0.0), (0.9808, 0.1951, 0.0), (1.192e-07, 3.576e-07, 0.0), (1.0, 7.55e-08, 0.0), (1.192e-07, 3.52e-07, 0.0), (0.9808, -0.1951, 0.0), (1.192e-07, 3.576e-07, 0.0), (0.9239, -0.3827, 0.0), (1.192e-07, 3.576e-07, 0.0), (0.8315, -0.5556, 0.0), (1.192e-07, 3.576e-07, 0.0), (0.7071, -0.7071, 0.0), (1.192e-07, 3.576e-07, 0.0), (0.5556, -0.8315, 0.0), (1.192e-07, 3.576e-07, 0.0), (0.3827, -0.9239, 0.0), (8.941e-08, 3.576e-07, 0.0), (0.1951, -0.9808, 0.0), (8.941e-08, 3.576e-07, 0.0), (-3.258e-07, -1.0, 0.0), (9.313e-08, 3.576e-07, 0.0), (-0.1951, -0.9808, 0.0), (8.941e-08, 3.576e-07, 0.0), (-0.3827, -0.9239, 0.0), (8.941e-08, 3.576e-07, 0.0), (-0.5556, -0.8315, 0.0), (1.192e-07, 3.576e-07, 0.0), (-0.7071, -0.7071, 0.0), (1.192e-07, 3.576e-07, 0.0), (-0.8315, -0.5556, 0.0), (1.192e-07, 3.576e-07, 0.0), (-0.9239, -0.3827, 0.0), (1.192e-07, 3.576e-07, 0.0), (-0.9808, -0.1951, 0.0), (1.192e-07, 3.576e-07, 0.0), (-1.0, 9.656e-07, 0.0), (1.192e-07, 3.52e-07, 0.0), (-0.9808, 0.1951, 0.0), (1.192e-07, 3.576e-07, 0.0), (-0.9239, 0.3827, 0.0), (1.192e-07, 3.576e-07, 0.0), (-0.8315, 0.5556, 0.0), (1.192e-07, 3.576e-07, 0.0), (-0.7071, 0.7071, 0.0), (1.192e-07, 3.576e-07, 0.0), (-0.5556, 0.8315, 0.0), (1.192e-07, 3.576e-07, 0.0), (-0.3827, 0.9239, 0.0), (8.941e-08, 3.576e-07, 0.0), (-0.1951, 0.9808, 0.0), (8.941e-08, 3.576e-07, 0.0), (4.657e-08, 0.5, 0.0), (0.09755, 0.4904, 0.0), (0.1913, 0.4619, 0.0), (0.2778, 0.4157, 0.0), (0.3536, 0.3536, 0.0), (0.4157, 0.2778, 0.0), (0.4619, 0.1913, 0.0), (0.4904, 0.09755, 0.0), (0.5, 2.138e-07, 0.0), (0.4904, -0.09754, 0.0), (0.4619, -0.1913, 0.0), (0.4157, -0.2778, 0.0), (0.3536, -0.3536, 0.0), (0.2778, -0.4157, 0.0), (0.1913, -0.4619, 0.0), (0.09755, -0.4904, 0.0), (-1.164e-07, -0.5, 0.0), (-0.09755, -0.4904, 0.0), (-0.1913, -0.4619, 0.0), (-0.2778, -0.4157, 0.0), (-0.3536, -0.3536, 0.0), (-0.4157, -0.2778, 0.0), (-0.4619, -0.1913, 0.0), (-0.4904, -0.09754, 0.0), (-0.5, 6.588e-07, 0.0), (-0.4904, 0.09755, 0.0), (-0.4619, 0.1913, 0.0), (-0.4157, 0.2778, 0.0), (-0.3536, 0.3536, 0.0), (-0.2778, 0.4157, 0.0), (-0.1913, 0.4619, 0.0), (-0.09754, 0.4904, 0.0)], [], [(64, 1, 3, 65), (65, 3, 5, 66), (66, 5, 7, 67), (67, 7, 9, 68), (68, 9, 11, 69), (69, 11, 13, 70), (70, 13, 15, 71), (71, 15, 17, 72), (72, 17, 19, 73), (73, 19, 21, 74), (74, 21, 23, 75), (75, 23, 25, 76), (76, 25, 27, 77), (77, 27, 29, 78), (78, 29, 31, 79), (79, 31, 33, 80), (80, 33, 35, 81), (81, 35, 37, 82), (82, 37, 39, 83), (83, 39, 41, 84), (84, 41, 43, 85), (85, 43, 45, 86), (86, 45, 47, 87), (87, 47, 49, 88), (88, 49, 51, 89), (89, 51, 53, 90), (90, 53, 55, 91), (91, 55, 57, 92), (92, 57, 59, 93), (93, 59, 61, 94), (60, 94, 95, 62), (94, 61, 63, 95), (95, 63, 1, 64), (62, 95, 64, 0), (58, 93, 94, 60), (56, 92, 93, 58), (54, 91, 92, 56), (52, 90, 91, 54), (50, 89, 90, 52), (48, 88, 89, 50), (46, 87, 88, 48), (44, 86, 87, 46), (42, 85, 86, 44), (40, 84, 85, 42), (38, 83, 84, 40), (36, 82, 83, 38), (34, 81, 82, 36), (32, 80, 81, 34), (30, 79, 80, 32), (28, 78, 79, 30), (26, 77, 78, 28), (24, 76, 77, 26), (22, 75, 76, 24), (20, 74, 75, 22), (18, 73, 74, 20), (16, 72, 73, 18), (14, 71, 72, 16), (12, 70, 71, 14), (10, 69, 70, 12), (8, 68, 69, 10), (6, 67, 68, 8), (4, 66, 67, 6), (2, 65, 66, 4), (0, 64, 65, 2)])
me_cylinder.polygons.foreach_set('use_smooth', [True] * 64)
_k = set([(0, 2), (0, 62), (0, 64), (1, 64), (2, 4), (4, 6), (6, 8), (8, 10), (10, 12), (12, 14), (14, 16), (16, 18), (20, 22), (22, 24), (24, 26), (26, 28), (28, 30), (30, 32), (32, 34), (34, 36), (36, 38), (38, 40), (40, 42), (42, 44), (44, 46), (46, 48), (48, 50), (50, 52), (52, 54), (54, 56), (56, 58), (58, 60), (60, 62)])
me_cylinder.attributes.new('sharp_edge', 'BOOLEAN', 'EDGE').data.foreach_set('value', [ (min(e.vertices), max(e.vertices)) in _k for e in me_cylinder.edges])
_uv = me_cylinder.uv_layers.new(name='UVMap')
_uv.uv.foreach_set('vector', [1.0, 0.5, 1.0, 1.0, 0.9688, 1.0, 0.9688, 0.5, 0.9688, 0.5, 0.9688, 1.0, 0.9375, 1.0, 0.9375, 0.5, 0.9375, 0.5, 0.9375, 1.0, 0.9062, 1.0, 0.9062, 0.5, 0.9062, 0.5, 0.9062, 1.0, 0.875, 1.0, 0.875, 0.5, 0.875, 0.5, 0.875, 1.0, 0.8438, 1.0, 0.8438, 0.5, 0.8438, 0.5, 0.8438, 1.0, 0.8125, 1.0, 0.8125, 0.5, 0.8125, 0.5, 0.8125, 1.0, 0.7812, 1.0, 0.7812, 0.5, 0.7812, 0.5, 0.7812, 1.0, 0.75, 1.0, 0.75, 0.5, 0.75, 0.5, 0.75, 1.0, 0.7188, 1.0, 0.7188, 0.5, 0.7188, 0.5, 0.7188, 1.0, 0.6875, 1.0, 0.6875, 0.5, 0.6875, 0.5, 0.6875, 1.0, 0.6562, 1.0, 0.6562, 0.5, 0.6562, 0.5, 0.6562, 1.0, 0.625, 1.0, 0.625, 0.5, 0.625, 0.5, 0.625, 1.0, 0.5938, 1.0, 0.5938, 0.5, 0.5938, 0.5, 0.5938, 1.0, 0.5625, 1.0, 0.5625, 0.5, 0.5625, 0.5, 0.5625, 1.0, 0.5312, 1.0, 0.5312, 0.5, 0.5312, 0.5, 0.5312, 1.0, 0.5, 1.0, 0.5, 0.5, 0.5, 0.5, 0.5, 1.0, 0.4688, 1.0, 0.4688, 0.5, 0.4688, 0.5, 0.4688, 1.0, 0.4375, 1.0, 0.4375, 0.5, 0.4375, 0.5, 0.4375, 1.0, 0.4062, 1.0, 0.4062, 0.5, 0.4062, 0.5, 0.4062, 1.0, 0.375, 1.0, 0.375, 0.5, 0.375, 0.5, 0.375, 1.0, 0.3438, 1.0, 0.3438, 0.5, 0.3438, 0.5, 0.3438, 1.0, 0.3125, 1.0, 0.3125, 0.5, 0.3125, 0.5, 0.3125, 1.0, 0.2812, 1.0, 0.2812, 0.5, 0.2812, 0.5, 0.2812, 1.0, 0.25, 1.0, 0.25, 0.5, 0.25, 0.5, 0.25, 1.0, 0.2188, 1.0, 0.2188, 0.5, 0.2188, 0.5, 0.2188, 1.0, 0.1875, 1.0, 0.1875, 0.5, 0.1875, 0.5, 0.1875, 1.0, 0.1562, 1.0, 0.1562, 0.5, 0.1562, 0.5, 0.1562, 1.0, 0.125, 1.0, 0.125, 0.5, 0.125, 0.5, 0.125, 1.0, 0.09375, 1.0, 0.09375, 0.5, 0.09375, 0.5, 0.09375, 1.0, 0.0625, 1.0, 0.0625, 0.5, 0.0625, 0.0, 0.0625, 0.5, 0.03125, 0.5, 0.03125, 0.0, 0.0625, 0.5, 0.0625, 1.0, 0.03125, 1.0, 0.03125, 0.5, 0.03125, 0.5, 0.03125, 1.0, 0.0, 1.0, 0.0, 0.5, 0.03125, 0.0, 0.03125, 0.5, 0.0, 0.5, 0.0, 0.0, 0.09375, 0.0, 0.09375, 0.5, 0.0625, 0.5, 0.0625, 0.0, 0.125, 0.0, 0.125, 0.5, 0.09375, 0.5, 0.09375, 0.0, 0.1562, 0.0, 0.1562, 0.5, 0.125, 0.5, 0.125, 0.0, 0.1875, 0.0, 0.1875, 0.5, 0.1562, 0.5, 0.1562, 0.0, 0.2188, 0.0, 0.2188, 0.5, 0.1875, 0.5, 0.1875, 0.0, 0.25, 0.0, 0.25, 0.5, 0.2188, 0.5, 0.2188, 0.0, 0.2812, 0.0, 0.2812, 0.5, 0.25, 0.5, 0.25, 0.0, 0.3125, 0.0, 0.3125, 0.5, 0.2812, 0.5, 0.2812, 0.0, 0.3438, 0.0, 0.3438, 0.5, 0.3125, 0.5, 0.3125, 0.0, 0.375, 0.0, 0.375, 0.5, 0.3438, 0.5, 0.3438, 0.0, 0.4062, 0.0, 0.4062, 0.5, 0.375, 0.5, 0.375, 0.0, 0.4375, 0.0, 0.4375, 0.5, 0.4062, 0.5, 0.4062, 0.0, 0.4688, 0.0, 0.4688, 0.5, 0.4375, 0.5, 0.4375, 0.0, 0.5, 0.0, 0.5, 0.5, 0.4688, 0.5, 0.4688, 0.0, 0.5312, 0.0, 0.5312, 0.5, 0.5, 0.5, 0.5, 0.0, 0.5625, 0.0, 0.5625, 0.5, 0.5312, 0.5, 0.5312, 0.0, 0.5938, 0.0, 0.5938, 0.5, 0.5625, 0.5, 0.5625, 0.0, 0.625, 0.0, 0.625, 0.5, 0.5938, 0.5, 0.5938, 0.0, 0.6562, 0.0, 0.6562, 0.5, 0.625, 0.5, 0.625, 0.0, 0.6875, 0.0, 0.6875, 0.5, 0.6562, 0.5, 0.6562, 0.0, 0.7188, 0.0, 0.7188, 0.5, 0.6875, 0.5, 0.6875, 0.0, 0.75, 0.0, 0.75, 0.5, 0.7188, 0.5, 0.7188, 0.0, 0.7812, 0.0, 0.7812, 0.5, 0.75, 0.5, 0.75, 0.0, 0.8125, 0.0, 0.8125, 0.5, 0.7812, 0.5, 0.7812, 0.0, 0.8438, 0.0, 0.8438, 0.5, 0.8125, 0.5, 0.8125, 0.0, 0.875, 0.0, 0.875, 0.5, 0.8438, 0.5, 0.8438, 0.0, 0.9062, 0.0, 0.9062, 0.5, 0.875, 0.5, 0.875, 0.0, 0.9375, 0.0, 0.9375, 0.5, 0.9062, 0.5, 0.9062, 0.0, 0.9688, 0.0, 0.9688, 0.5, 0.9375, 0.5, 0.9375, 0.0, 1.0, 0.0, 1.0, 0.5, 0.9688, 0.5, 0.9688, 0.0])
me_cylinder.use_remesh_fix_poles = True
me_cylinder.use_remesh_preserve_attributes = False
me_cylinder.use_mirror_vertex_groups = False
me_cylinder.update()

# ---- objects
ob_hemisphere01 = bpy.data.objects.new('Hemisphere01', me_sphere)
ob_circle01 = bpy.data.objects.new('Circle01', me_cylinder)

# ---- transforms, parenting, visibility, modifiers, constraints
ob_hemisphere01.location = (0.0, 0.0, 0.0)
ob_hemisphere01.lineart.crease_threshold = 0.0
ob_circle01.location = (0.0, 0.0, 0.0)
ob_circle01.lineart.crease_threshold = 0.0

# ---- collection membership
col_collection.objects.link(ob_hemisphere01)
col_collection.objects.link(ob_circle01)

# ---- scene / render settings (as saved in the file)
scene.frame_start = 1; scene.frame_end = 250; scene.frame_set(1)
scene.render.engine = 'BLENDER_EEVEE_NEXT'
scene.cycles.use_denoising = False
scene.cycles.samples = 128
scene.cycles.sampling_pattern = 'TABULATED_SOBOL'
scene.cycles.use_adaptive_sampling = False
scene.cycles.use_light_tree = False
scene.view_settings.view_transform = 'Filmic'
bpy.context.view_layer.update()

# ---- added for rendering (the .blend has no active camera and no usable light): camera, sun
cam_auto = bpy.data.cameras.new('AutoCamera')
cam_auto.lens = 50.0
cam_auto.sensor_width = 36.0
cam_auto.clip_end = 1000.0
ob_auto_camera = bpy.data.objects.new('AutoCamera', cam_auto)
scene.collection.objects.link(ob_auto_camera)
ob_auto_camera.location = (2.77567, -3.33081, 2.72054)
ob_auto_camera.rotation_euler = (1.09748, -7.21219e-08, 0.694738)
scene.camera = ob_auto_camera
light_auto_sun = bpy.data.lights.new('AutoSun', 'SUN')
light_auto_sun.energy = 3.0
light_auto_sun.angle = 0.0523599
ob_auto_sun = bpy.data.objects.new('AutoSun', light_auto_sun)
scene.collection.objects.link(ob_auto_sun)
ob_auto_sun.rotation_euler = (0.872665, 0.174533, 0.523599)
bpy.context.view_layer.update()
